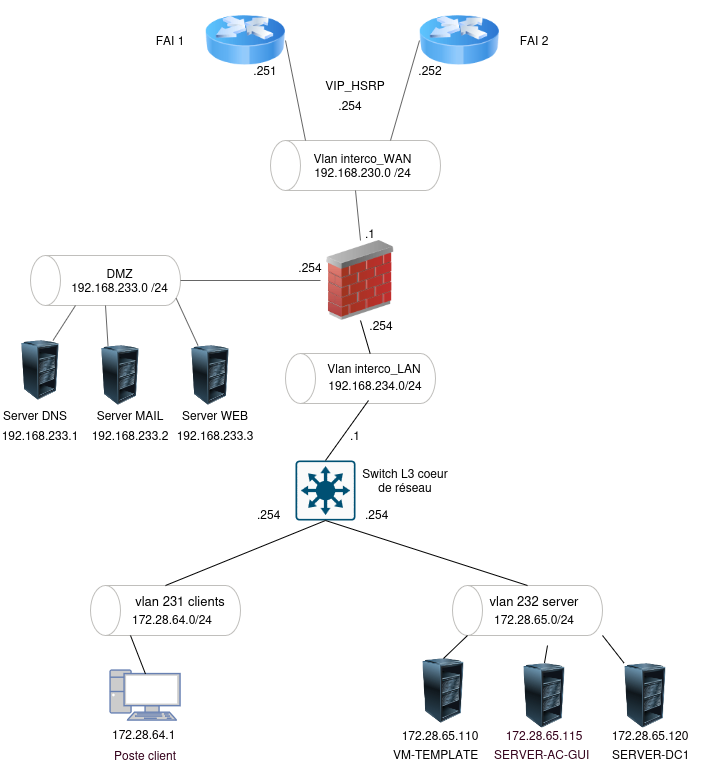

The diagram above was exported from draw.io. Its source (the exported page's mxGraphModel, read from the mxfile embedded in the PNG):
<mxGraphModel dx="2300" dy="816" grid="1" gridSize="10" guides="1" tooltips="1" connect="1" arrows="1" fold="1" page="1" pageScale="1" pageWidth="827" pageHeight="1169" math="0" shadow="0">
  <root>
    <mxCell id="0" />
    <mxCell id="1" parent="0" />
    <mxCell id="_SW3tqOZHqzYg-ZyAYtI-6" parent="1" style="shape=cylinder3;whiteSpace=wrap;html=1;boundedLbl=1;backgroundOutline=1;size=15;rotation=-90;strokeColor=light-dark(#C0BFBC,#E6E6E6);" value="" vertex="1">
      <mxGeometry height="150" width="50" x="75" y="205" as="geometry" />
    </mxCell>
    <mxCell id="_SW3tqOZHqzYg-ZyAYtI-4" parent="1" style="shape=cylinder3;whiteSpace=wrap;html=1;boundedLbl=1;backgroundOutline=1;size=15;rotation=-90;strokeColor=light-dark(#C0BFBC,#E6E6E6);fontColor=light-dark(#030000, #ededed);" value="" vertex="1">
      <mxGeometry height="150" width="50" x="497" y="535" as="geometry" />
    </mxCell>
    <mxCell id="_SW3tqOZHqzYg-ZyAYtI-1" parent="1" style="shape=cylinder3;whiteSpace=wrap;html=1;boundedLbl=1;backgroundOutline=1;size=15;rotation=-90;strokeColor=light-dark(#C0BFBC,#E6E6E6);fontColor=light-dark(#030000, #ededed);" value="" vertex="1">
      <mxGeometry height="150" width="50" x="135" y="535" as="geometry" />
    </mxCell>
    <mxCell id="VpB0tkrtEQ7qC4sV5Dd6-2" parent="1" style="sketch=0;points=[[0.015,0.015,0],[0.985,0.015,0],[0.985,0.985,0],[0.015,0.985,0],[0.25,0,0],[0.5,0,0],[0.75,0,0],[1,0.25,0],[1,0.5,0],[1,0.75,0],[0.75,1,0],[0.5,1,0],[0.25,1,0],[0,0.75,0],[0,0.5,0],[0,0.25,0]];verticalLabelPosition=bottom;html=1;verticalAlign=top;aspect=fixed;align=center;pointerEvents=1;shape=mxgraph.cisco19.rect;prIcon=l3_switch;fillColor=#FAFAFA;strokeColor=#005073;" value="" vertex="1">
      <mxGeometry height="60" width="60" x="290" y="460" as="geometry" />
    </mxCell>
    <mxCell id="VpB0tkrtEQ7qC4sV5Dd6-3" parent="1" style="text;html=1;whiteSpace=wrap;strokeColor=none;fillColor=none;align=center;verticalAlign=middle;rounded=0;" value="&lt;font style=&quot;font-size: 13px;&quot;&gt;vlan 231 clients&lt;/font&gt;" vertex="1">
      <mxGeometry height="30" width="100" x="125" y="585" as="geometry" />
    </mxCell>
    <mxCell id="VpB0tkrtEQ7qC4sV5Dd6-5" parent="1" style="fontColor=#0066CC;verticalAlign=top;verticalLabelPosition=bottom;labelPosition=center;align=center;html=1;outlineConnect=0;fillColor=#CCCCCC;strokeColor=#6881B3;gradientColor=none;gradientDirection=north;strokeWidth=2;shape=mxgraph.networks.pc;" value="" vertex="1">
      <mxGeometry height="50" width="70" x="105" y="670" as="geometry" />
    </mxCell>
    <mxCell id="VpB0tkrtEQ7qC4sV5Dd6-7" parent="1" style="text;whiteSpace=wrap;html=1;" value="&lt;div&gt;&lt;span style=&quot;color: light-dark(rgb(3, 0, 0), rgb(237, 237, 237));&quot;&gt;172.28.64.1&lt;/span&gt;&lt;/div&gt;" vertex="1">
      <mxGeometry height="40" width="100" x="105" y="720" as="geometry" />
    </mxCell>
    <mxCell id="VpB0tkrtEQ7qC4sV5Dd6-9" parent="1" style="text;html=1;whiteSpace=wrap;strokeColor=none;fillColor=none;align=center;verticalAlign=middle;rounded=0;" value="&lt;font style=&quot;font-size: 13px;&quot;&gt;vlan 232 server&lt;/font&gt;" vertex="1">
      <mxGeometry height="40" width="100" x="479" y="580" as="geometry" />
    </mxCell>
    <mxCell id="VpB0tkrtEQ7qC4sV5Dd6-23" parent="1" style="text;whiteSpace=wrap;html=1;" value="VM-TEMPLATE" vertex="1">
      <mxGeometry height="30" width="110" x="386" y="740" as="geometry" />
    </mxCell>
    <mxCell id="VpB0tkrtEQ7qC4sV5Dd6-24" parent="1" style="text;html=1;whiteSpace=wrap;strokeColor=none;fillColor=none;align=center;verticalAlign=middle;rounded=0;" value="&lt;span style=&quot;color: light-dark(rgb(1, 0, 0), rgb(237, 237, 237));&quot;&gt;172.28.65.110&lt;/span&gt;" vertex="1">
      <mxGeometry height="30" width="80" x="395" y="720" as="geometry" />
    </mxCell>
    <mxCell id="VpB0tkrtEQ7qC4sV5Dd6-25" parent="1" style="text;html=1;whiteSpace=wrap;strokeColor=none;fillColor=none;align=center;verticalAlign=middle;rounded=0;" value="&lt;span style=&quot;color: light-dark(rgb(51, 0, 26), rgb(237, 237, 237));&quot;&gt;Poste client&lt;/span&gt;" vertex="1">
      <mxGeometry height="30" width="80" x="100" y="740" as="geometry" />
    </mxCell>
    <mxCell id="VpB0tkrtEQ7qC4sV5Dd6-27" parent="1" style="image;html=1;image=img/lib/clip_art/computers/Server_Rack_Partial_128x128.png" value="" vertex="1">
      <mxGeometry height="65" width="86" x="395" y="658" as="geometry" />
    </mxCell>
    <mxCell id="VpB0tkrtEQ7qC4sV5Dd6-31" parent="1" style="image;html=1;image=img/lib/clip_art/computers/Server_Rack_Partial_128x128.png" value="" vertex="1">
      <mxGeometry height="65" width="86" x="496" y="662.5" as="geometry" />
    </mxCell>
    <mxCell id="VpB0tkrtEQ7qC4sV5Dd6-34" parent="1" style="text;whiteSpace=wrap;html=1;" value="&lt;span style=&quot;color: light-dark(rgb(51, 0, 26), rgb(237, 237, 237));&quot;&gt;SERVER-AC-GUI&lt;/span&gt;" vertex="1">
      <mxGeometry height="30" width="110" x="487" y="740" as="geometry" />
    </mxCell>
    <mxCell id="VpB0tkrtEQ7qC4sV5Dd6-35" parent="1" style="text;html=1;whiteSpace=wrap;strokeColor=none;fillColor=none;align=center;verticalAlign=middle;rounded=0;" value="&lt;span style=&quot;color: light-dark(rgb(51, 0, 26), rgb(237, 237, 237));&quot;&gt;172.28.65.115&lt;/span&gt;" vertex="1">
      <mxGeometry height="30" width="80" x="499" y="720" as="geometry" />
    </mxCell>
    <mxCell id="VpB0tkrtEQ7qC4sV5Dd6-36" parent="1" style="text;whiteSpace=wrap;html=1;" value="&lt;span style=&quot;color: light-dark(rgb(2, 0, 0), rgb(237, 237, 237));&quot;&gt;SERVER-DC1&lt;/span&gt;" vertex="1">
      <mxGeometry height="40" width="110" x="605" y="740" as="geometry" />
    </mxCell>
    <mxCell id="VpB0tkrtEQ7qC4sV5Dd6-37" parent="1" style="text;html=1;whiteSpace=wrap;strokeColor=none;fillColor=none;align=center;verticalAlign=middle;rounded=0;" value="&lt;span style=&quot;color: light-dark(rgb(5, 0, 0), rgb(237, 237, 237));&quot;&gt;172.28.65.120&lt;/span&gt;" vertex="1">
      <mxGeometry height="30" width="80" x="605" y="720" as="geometry" />
    </mxCell>
    <mxCell id="VpB0tkrtEQ7qC4sV5Dd6-38" parent="1" style="image;html=1;image=img/lib/clip_art/computers/Server_Rack_Partial_128x128.png" value="" vertex="1">
      <mxGeometry height="65" width="86" x="597" y="662.5" as="geometry" />
    </mxCell>
    <mxCell id="VpB0tkrtEQ7qC4sV5Dd6-45" parent="1" style="image;html=1;image=img/lib/clip_art/networking/Router_Icon_128x128.png" value="" vertex="1">
      <mxGeometry height="80" width="80" x="200" as="geometry" />
    </mxCell>
    <mxCell id="VpB0tkrtEQ7qC4sV5Dd6-46" parent="1" style="text;whiteSpace=wrap;html=1;" value="172.28.64.0/24" vertex="1">
      <mxGeometry height="40" width="110" x="125" y="605" as="geometry" />
    </mxCell>
    <mxCell id="VpB0tkrtEQ7qC4sV5Dd6-49" parent="1" style="text;whiteSpace=wrap;html=1;fontColor=#000000;" value="&lt;span style=&quot;&quot;&gt;.254&lt;/span&gt;" vertex="1">
      <mxGeometry height="30" width="40" x="358" y="500" as="geometry" />
    </mxCell>
    <mxCell id="VpB0tkrtEQ7qC4sV5Dd6-50" parent="1" style="text;whiteSpace=wrap;html=1;" value="172.28.65.0/24" vertex="1">
      <mxGeometry height="40" width="110" x="487" y="605" as="geometry" />
    </mxCell>
    <mxCell id="VpB0tkrtEQ7qC4sV5Dd6-52" parent="1" style="image;html=1;image=img/lib/clip_art/networking/Router_Icon_128x128.png" value="" vertex="1">
      <mxGeometry height="80" width="80" x="414" as="geometry" />
    </mxCell>
    <mxCell id="VpB0tkrtEQ7qC4sV5Dd6-61" parent="1" style="text;html=1;whiteSpace=wrap;strokeColor=none;fillColor=none;align=center;verticalAlign=middle;rounded=0;" value="FAI 1" vertex="1">
      <mxGeometry height="30" width="60" x="135" y="25" as="geometry" />
    </mxCell>
    <mxCell id="VpB0tkrtEQ7qC4sV5Dd6-63" parent="1" style="text;html=1;whiteSpace=wrap;strokeColor=none;fillColor=none;align=center;verticalAlign=middle;rounded=0;" value="FAI 2" vertex="1">
      <mxGeometry height="30" width="60" x="499" y="25" as="geometry" />
    </mxCell>
    <mxCell id="VpB0tkrtEQ7qC4sV5Dd6-82" parent="1" style="text;html=1;whiteSpace=wrap;strokeColor=none;fillColor=none;align=center;verticalAlign=middle;rounded=0;" value=".251" vertex="1">
      <mxGeometry height="30" width="60" x="230" y="55" as="geometry" />
    </mxCell>
    <mxCell id="VpB0tkrtEQ7qC4sV5Dd6-83" parent="1" style="text;html=1;whiteSpace=wrap;strokeColor=none;fillColor=none;align=center;verticalAlign=middle;rounded=0;" value=".252" vertex="1">
      <mxGeometry height="30" width="60" x="395" y="55" as="geometry" />
    </mxCell>
    <mxCell id="VpB0tkrtEQ7qC4sV5Dd6-90" parent="1" style="image;html=1;image=img/lib/clip_art/networking/Firewall_02_128x128.png" value="" vertex="1">
      <mxGeometry height="80" width="80" x="315" y="240" as="geometry" />
    </mxCell>
    <mxCell id="VpB0tkrtEQ7qC4sV5Dd6-92" parent="1" style="text;html=1;whiteSpace=wrap;strokeColor=none;fillColor=none;align=center;verticalAlign=middle;rounded=0;" value="&lt;div&gt;DMZ&lt;/div&gt;&lt;div&gt;192.168.233.0&amp;nbsp;/24&lt;/div&gt;" vertex="1">
      <mxGeometry height="30" width="115" x="57.5" y="265" as="geometry" />
    </mxCell>
    <mxCell id="VpB0tkrtEQ7qC4sV5Dd6-99" edge="1" parent="1" source="_SW3tqOZHqzYg-ZyAYtI-6" style="endArrow=none;html=1;rounded=0;entryX=0;entryY=0.5;entryDx=0;entryDy=0;exitX=0.5;exitY=1;exitDx=0;exitDy=0;exitPerimeter=0;strokeColor=#666666;" target="VpB0tkrtEQ7qC4sV5Dd6-90" value="">
      <mxGeometry height="50" relative="1" width="50" as="geometry">
        <mxPoint x="192.5" y="280" as="sourcePoint" />
        <mxPoint x="410" y="360" as="targetPoint" />
      </mxGeometry>
    </mxCell>
    <mxCell id="VpB0tkrtEQ7qC4sV5Dd6-101" parent="1" style="text;html=1;whiteSpace=wrap;strokeColor=none;fillColor=none;align=center;verticalAlign=middle;rounded=0;" value=".254" vertex="1">
      <mxGeometry height="30" width="60" x="275" y="252" as="geometry" />
    </mxCell>
    <mxCell id="VpB0tkrtEQ7qC4sV5Dd6-114" parent="1" style="text;html=1;whiteSpace=wrap;strokeColor=none;fillColor=none;align=center;verticalAlign=middle;rounded=0;" value="Switch L3 coeur de réseau" vertex="1">
      <mxGeometry height="40" width="100" x="350" y="460" as="geometry" />
    </mxCell>
    <mxCell id="jVMcbkUlePcNzcMoz6Ey-21" parent="1" style="shape=cylinder3;whiteSpace=wrap;html=1;boundedLbl=1;backgroundOutline=1;size=15;rotation=-90;strokeColor=light-dark(#C0BFBC,#E6E6E6);" value="" vertex="1">
      <mxGeometry height="170" width="50" x="325" y="80" as="geometry" />
    </mxCell>
    <mxCell id="jVMcbkUlePcNzcMoz6Ey-25" parent="1" style="text;html=1;whiteSpace=wrap;strokeColor=none;fillColor=none;align=center;verticalAlign=middle;rounded=0;" value="&lt;div&gt;Vlan interco_WAN&lt;/div&gt;192.168.230.0 /24" vertex="1">
      <mxGeometry height="30" width="115" x="300" y="150" as="geometry" />
    </mxCell>
    <mxCell id="jVMcbkUlePcNzcMoz6Ey-31" parent="1" style="shape=cylinder3;whiteSpace=wrap;html=1;boundedLbl=1;backgroundOutline=1;size=15;rotation=-90;strokeColor=light-dark(#C0BFBC,#E6E6E6);" value="" vertex="1">
      <mxGeometry height="150" width="50" x="330" y="303" as="geometry" />
    </mxCell>
    <mxCell id="jVMcbkUlePcNzcMoz6Ey-36" parent="1" style="text;html=1;whiteSpace=wrap;strokeColor=none;fillColor=none;align=center;verticalAlign=middle;rounded=0;" value="Vlan interco_LAN" vertex="1">
      <mxGeometry height="30" width="110" x="314" y="353" as="geometry" />
    </mxCell>
    <mxCell id="jVMcbkUlePcNzcMoz6Ey-40" parent="1" style="text;html=1;whiteSpace=wrap;strokeColor=none;fillColor=none;align=center;verticalAlign=middle;rounded=0;" value="192.168.234.0/24" vertex="1">
      <mxGeometry height="30" width="100" x="320" y="370" as="geometry" />
    </mxCell>
    <mxCell id="jVMcbkUlePcNzcMoz6Ey-41" edge="1" parent="1" source="jVMcbkUlePcNzcMoz6Ey-43" style="endArrow=none;html=1;rounded=0;entryX=0;entryY=0;entryDx=0;entryDy=45;entryPerimeter=0;exitX=0.75;exitY=0;exitDx=0;exitDy=0;strokeColor=#666666;" target="_SW3tqOZHqzYg-ZyAYtI-6" value="">
      <mxGeometry height="50" relative="1" width="50" as="geometry">
        <mxPoint x="30" y="350" as="sourcePoint" />
        <mxPoint x="27.5" y="305" as="targetPoint" />
      </mxGeometry>
    </mxCell>
    <mxCell id="jVMcbkUlePcNzcMoz6Ey-43" parent="1" style="image;html=1;image=img/lib/clip_art/computers/Server_Rack_Partial_128x128.png" value="" vertex="1">
      <mxGeometry height="60" width="50" x="10" y="340" as="geometry" />
    </mxCell>
    <mxCell id="jVMcbkUlePcNzcMoz6Ey-44" parent="1" style="text;html=1;whiteSpace=wrap;strokeColor=none;fillColor=none;align=center;verticalAlign=middle;rounded=0;" value="Server DNS" vertex="1">
      <mxGeometry height="30" width="70" x="-5" y="400" as="geometry" />
    </mxCell>
    <mxCell id="jVMcbkUlePcNzcMoz6Ey-46" parent="1" style="image;html=1;image=img/lib/clip_art/computers/Server_Rack_Partial_128x128.png" value="" vertex="1">
      <mxGeometry height="60" width="50" x="90" y="345" as="geometry" />
    </mxCell>
    <mxCell id="jVMcbkUlePcNzcMoz6Ey-48" parent="1" style="text;html=1;whiteSpace=wrap;strokeColor=none;fillColor=none;align=center;verticalAlign=middle;rounded=0;" value="Server MAIL" vertex="1">
      <mxGeometry height="30" width="70" x="90" y="400" as="geometry" />
    </mxCell>
    <mxCell id="jVMcbkUlePcNzcMoz6Ey-49" parent="1" style="text;html=1;whiteSpace=wrap;strokeColor=none;fillColor=none;align=center;verticalAlign=middle;rounded=0;" value="192.168.233.1" vertex="1">
      <mxGeometry height="30" width="70" y="420" as="geometry" />
    </mxCell>
    <mxCell id="jVMcbkUlePcNzcMoz6Ey-51" edge="1" parent="1" source="jVMcbkUlePcNzcMoz6Ey-46" style="endArrow=none;html=1;rounded=0;entryX=0;entryY=0.5;entryDx=0;entryDy=0;entryPerimeter=0;exitX=0.25;exitY=0;exitDx=0;exitDy=0;strokeColor=#666666;" target="_SW3tqOZHqzYg-ZyAYtI-6" value="">
      <mxGeometry height="50" relative="1" width="50" as="geometry">
        <mxPoint x="140" y="370" as="sourcePoint" />
        <mxPoint x="65" y="305" as="targetPoint" />
      </mxGeometry>
    </mxCell>
    <mxCell id="jVMcbkUlePcNzcMoz6Ey-52" parent="1" style="text;html=1;whiteSpace=wrap;strokeColor=none;fillColor=none;align=center;verticalAlign=middle;rounded=0;" value="192.168.233.2" vertex="1">
      <mxGeometry height="30" width="70" x="90" y="420" as="geometry" />
    </mxCell>
    <mxCell id="jVMcbkUlePcNzcMoz6Ey-53" edge="1" parent="1" source="jVMcbkUlePcNzcMoz6Ey-54" style="endArrow=none;html=1;rounded=0;entryX=0.145;entryY=1;entryDx=0;entryDy=-4.35;entryPerimeter=0;exitX=0.25;exitY=0;exitDx=0;exitDy=0;strokeColor=#666666;" target="_SW3tqOZHqzYg-ZyAYtI-6" value="">
      <mxGeometry height="50" relative="1" width="50" as="geometry">
        <mxPoint x="190" y="350" as="sourcePoint" />
        <mxPoint x="126.98000000000002" y="303" as="targetPoint" />
      </mxGeometry>
    </mxCell>
    <mxCell id="jVMcbkUlePcNzcMoz6Ey-54" parent="1" style="image;html=1;image=img/lib/clip_art/computers/Server_Rack_Partial_128x128.png" value="" vertex="1">
      <mxGeometry height="60" width="50" x="180" y="345" as="geometry" />
    </mxCell>
    <mxCell id="jVMcbkUlePcNzcMoz6Ey-55" parent="1" style="text;html=1;whiteSpace=wrap;strokeColor=none;fillColor=none;align=center;verticalAlign=middle;rounded=0;" value="Server WEB" vertex="1">
      <mxGeometry height="30" width="70" x="175" y="400" as="geometry" />
    </mxCell>
    <mxCell id="jVMcbkUlePcNzcMoz6Ey-56" parent="1" style="text;html=1;whiteSpace=wrap;strokeColor=none;fillColor=none;align=center;verticalAlign=middle;rounded=0;" value="192.168.233.3" vertex="1">
      <mxGeometry height="30" width="70" x="175" y="420" as="geometry" />
    </mxCell>
    <mxCell id="jVMcbkUlePcNzcMoz6Ey-59" edge="1" parent="1" source="VpB0tkrtEQ7qC4sV5Dd6-45" style="endArrow=none;html=1;rounded=0;entryX=1;entryY=0.206;entryDx=0;entryDy=0;exitX=1;exitY=0.5;exitDx=0;exitDy=0;entryPerimeter=0;strokeColor=#666666;" target="jVMcbkUlePcNzcMoz6Ey-21" value="">
      <mxGeometry height="50" relative="1" width="50" as="geometry">
        <mxPoint x="240" y="100" as="sourcePoint" />
        <mxPoint x="362" y="100" as="targetPoint" />
      </mxGeometry>
    </mxCell>
    <mxCell id="jVMcbkUlePcNzcMoz6Ey-63" edge="1" parent="1" source="jVMcbkUlePcNzcMoz6Ey-21" style="endArrow=none;html=1;rounded=0;entryX=0;entryY=0.5;entryDx=0;entryDy=0;exitX=1;exitY=0;exitDx=0;exitDy=120;exitPerimeter=0;strokeColor=#666666;" target="VpB0tkrtEQ7qC4sV5Dd6-52" value="">
      <mxGeometry height="50" relative="1" width="50" as="geometry">
        <mxPoint x="430" y="110" as="sourcePoint" />
        <mxPoint x="552" y="110" as="targetPoint" />
      </mxGeometry>
    </mxCell>
    <mxCell id="GcIJAV9rY3Svqe1WaRie-1" edge="1" parent="1" source="jVMcbkUlePcNzcMoz6Ey-21" style="endArrow=none;html=1;rounded=0;entryX=0.5;entryY=0;entryDx=0;entryDy=0;exitX=0;exitY=0.5;exitDx=0;exitDy=0;strokeColor=#666666;exitPerimeter=0;" target="VpB0tkrtEQ7qC4sV5Dd6-90" value="">
      <mxGeometry height="50" relative="1" width="50" as="geometry">
        <mxPoint x="530" y="230" as="sourcePoint" />
        <mxPoint x="550" y="330" as="targetPoint" />
      </mxGeometry>
    </mxCell>
    <mxCell id="GcIJAV9rY3Svqe1WaRie-2" parent="1" style="text;html=1;whiteSpace=wrap;strokeColor=none;fillColor=none;align=center;verticalAlign=middle;rounded=0;" value=".254" vertex="1">
      <mxGeometry height="30" width="60" x="346" y="310" as="geometry" />
    </mxCell>
    <mxCell id="GcIJAV9rY3Svqe1WaRie-3" parent="1" style="text;html=1;whiteSpace=wrap;strokeColor=none;fillColor=none;align=center;verticalAlign=middle;rounded=0;" value=".254" vertex="1">
      <mxGeometry height="30" width="60" x="315" y="90" as="geometry" />
    </mxCell>
    <mxCell id="GcIJAV9rY3Svqe1WaRie-4" parent="1" style="text;html=1;whiteSpace=wrap;strokeColor=none;fillColor=none;align=center;verticalAlign=middle;rounded=0;" value=".1" vertex="1">
      <mxGeometry height="30" width="60" x="335" y="218" as="geometry" />
    </mxCell>
    <mxCell id="t5d0Gu8dz0FAOHaNTGwc-1" parent="1" style="text;html=1;whiteSpace=wrap;strokeColor=none;fillColor=none;align=center;verticalAlign=middle;rounded=0;" value="&lt;div&gt;VIP_HSRP&lt;/div&gt;" vertex="1">
      <mxGeometry height="30" width="60" x="320" y="70" as="geometry" />
    </mxCell>
    <mxCell id="_SW3tqOZHqzYg-ZyAYtI-8" edge="1" parent="1" source="_SW3tqOZHqzYg-ZyAYtI-1" style="endArrow=none;html=1;rounded=0;exitX=1;exitY=0.5;exitDx=0;exitDy=0;exitPerimeter=0;entryX=0.5;entryY=1;entryDx=0;entryDy=0;entryPerimeter=0;" target="VpB0tkrtEQ7qC4sV5Dd6-2" value="">
      <mxGeometry height="50" relative="1" width="50" as="geometry">
        <mxPoint x="300" y="440" as="sourcePoint" />
        <mxPoint x="350" y="390" as="targetPoint" />
      </mxGeometry>
    </mxCell>
    <mxCell id="_SW3tqOZHqzYg-ZyAYtI-9" edge="1" parent="1" source="VpB0tkrtEQ7qC4sV5Dd6-2" style="endArrow=none;html=1;rounded=0;exitX=0.5;exitY=0;exitDx=0;exitDy=0;exitPerimeter=0;entryX=0.43;entryY=1;entryDx=0;entryDy=0;entryPerimeter=0;" target="jVMcbkUlePcNzcMoz6Ey-40" value="">
      <mxGeometry height="50" relative="1" width="50" as="geometry">
        <mxPoint x="374" y="450" as="sourcePoint" />
        <mxPoint x="375" y="400" as="targetPoint" />
      </mxGeometry>
    </mxCell>
    <mxCell id="_SW3tqOZHqzYg-ZyAYtI-10" edge="1" parent="1" source="VpB0tkrtEQ7qC4sV5Dd6-5" style="endArrow=none;html=1;rounded=0;entryX=0;entryY=0.75;entryDx=0;entryDy=0;exitX=0.5;exitY=0.07;exitDx=0;exitDy=0;exitPerimeter=0;" target="VpB0tkrtEQ7qC4sV5Dd6-46" value="">
      <mxGeometry height="50" relative="1" width="50" as="geometry">
        <mxPoint x="300" y="440" as="sourcePoint" />
        <mxPoint x="350" y="390" as="targetPoint" />
      </mxGeometry>
    </mxCell>
    <mxCell id="_SW3tqOZHqzYg-ZyAYtI-11" edge="1" parent="1" source="VpB0tkrtEQ7qC4sV5Dd6-27" style="endArrow=none;html=1;rounded=0;exitX=0.5;exitY=0;exitDx=0;exitDy=0;entryX=0;entryY=0;entryDx=0;entryDy=15;entryPerimeter=0;" target="_SW3tqOZHqzYg-ZyAYtI-4" value="">
      <mxGeometry height="50" relative="1" width="50" as="geometry">
        <mxPoint x="300" y="530" as="sourcePoint" />
        <mxPoint x="350" y="480" as="targetPoint" />
      </mxGeometry>
    </mxCell>
    <mxCell id="_SW3tqOZHqzYg-ZyAYtI-12" edge="1" parent="1" source="VpB0tkrtEQ7qC4sV5Dd6-31" style="endArrow=none;html=1;rounded=0;exitX=0.5;exitY=0;exitDx=0;exitDy=0;entryX=0.5;entryY=1;entryDx=0;entryDy=0;" target="VpB0tkrtEQ7qC4sV5Dd6-50" value="">
      <mxGeometry height="50" relative="1" width="50" as="geometry">
        <mxPoint x="300" y="530" as="sourcePoint" />
        <mxPoint x="350" y="480" as="targetPoint" />
      </mxGeometry>
    </mxCell>
    <mxCell id="_SW3tqOZHqzYg-ZyAYtI-13" edge="1" parent="1" source="jVMcbkUlePcNzcMoz6Ey-36" style="endArrow=none;html=1;rounded=0;entryX=0.5;entryY=1;entryDx=0;entryDy=0;" target="VpB0tkrtEQ7qC4sV5Dd6-90" value="">
      <mxGeometry height="50" relative="1" width="50" as="geometry">
        <mxPoint x="300" y="350" as="sourcePoint" />
        <mxPoint x="350" y="300" as="targetPoint" />
      </mxGeometry>
    </mxCell>
    <mxCell id="_SW3tqOZHqzYg-ZyAYtI-14" edge="1" parent="1" source="_SW3tqOZHqzYg-ZyAYtI-4" style="endArrow=none;html=1;rounded=0;exitX=1;exitY=0.5;exitDx=0;exitDy=0;exitPerimeter=0;entryX=0.5;entryY=1;entryDx=0;entryDy=0;entryPerimeter=0;" target="VpB0tkrtEQ7qC4sV5Dd6-2" value="">
      <mxGeometry height="50" relative="1" width="50" as="geometry">
        <mxPoint x="300" y="440" as="sourcePoint" />
        <mxPoint x="330" y="530" as="targetPoint" />
      </mxGeometry>
    </mxCell>
    <mxCell id="_SW3tqOZHqzYg-ZyAYtI-15" edge="1" parent="1" source="VpB0tkrtEQ7qC4sV5Dd6-38" style="endArrow=none;html=1;rounded=0;exitX=0.25;exitY=0;exitDx=0;exitDy=0;entryX=1;entryY=0.75;entryDx=0;entryDy=0;" target="VpB0tkrtEQ7qC4sV5Dd6-50" value="">
      <mxGeometry height="50" relative="1" width="50" as="geometry">
        <mxPoint x="300" y="440" as="sourcePoint" />
        <mxPoint x="350" y="390" as="targetPoint" />
      </mxGeometry>
    </mxCell>
    <mxCell id="_SW3tqOZHqzYg-ZyAYtI-17" parent="1" style="text;html=1;whiteSpace=wrap;strokeColor=none;fillColor=none;align=center;verticalAlign=middle;rounded=0;" value=".1" vertex="1">
      <mxGeometry height="30" width="60" x="320" y="420" as="geometry" />
    </mxCell>
    <mxCell id="EJdkH8HXWzrFwJEQPMvl-2" parent="1" style="text;whiteSpace=wrap;html=1;fontColor=#000000;" value="&lt;span style=&quot;&quot;&gt;.254&lt;/span&gt;" vertex="1">
      <mxGeometry height="30" width="40" x="250" y="500" as="geometry" />
    </mxCell>
  </root>
</mxGraphModel>